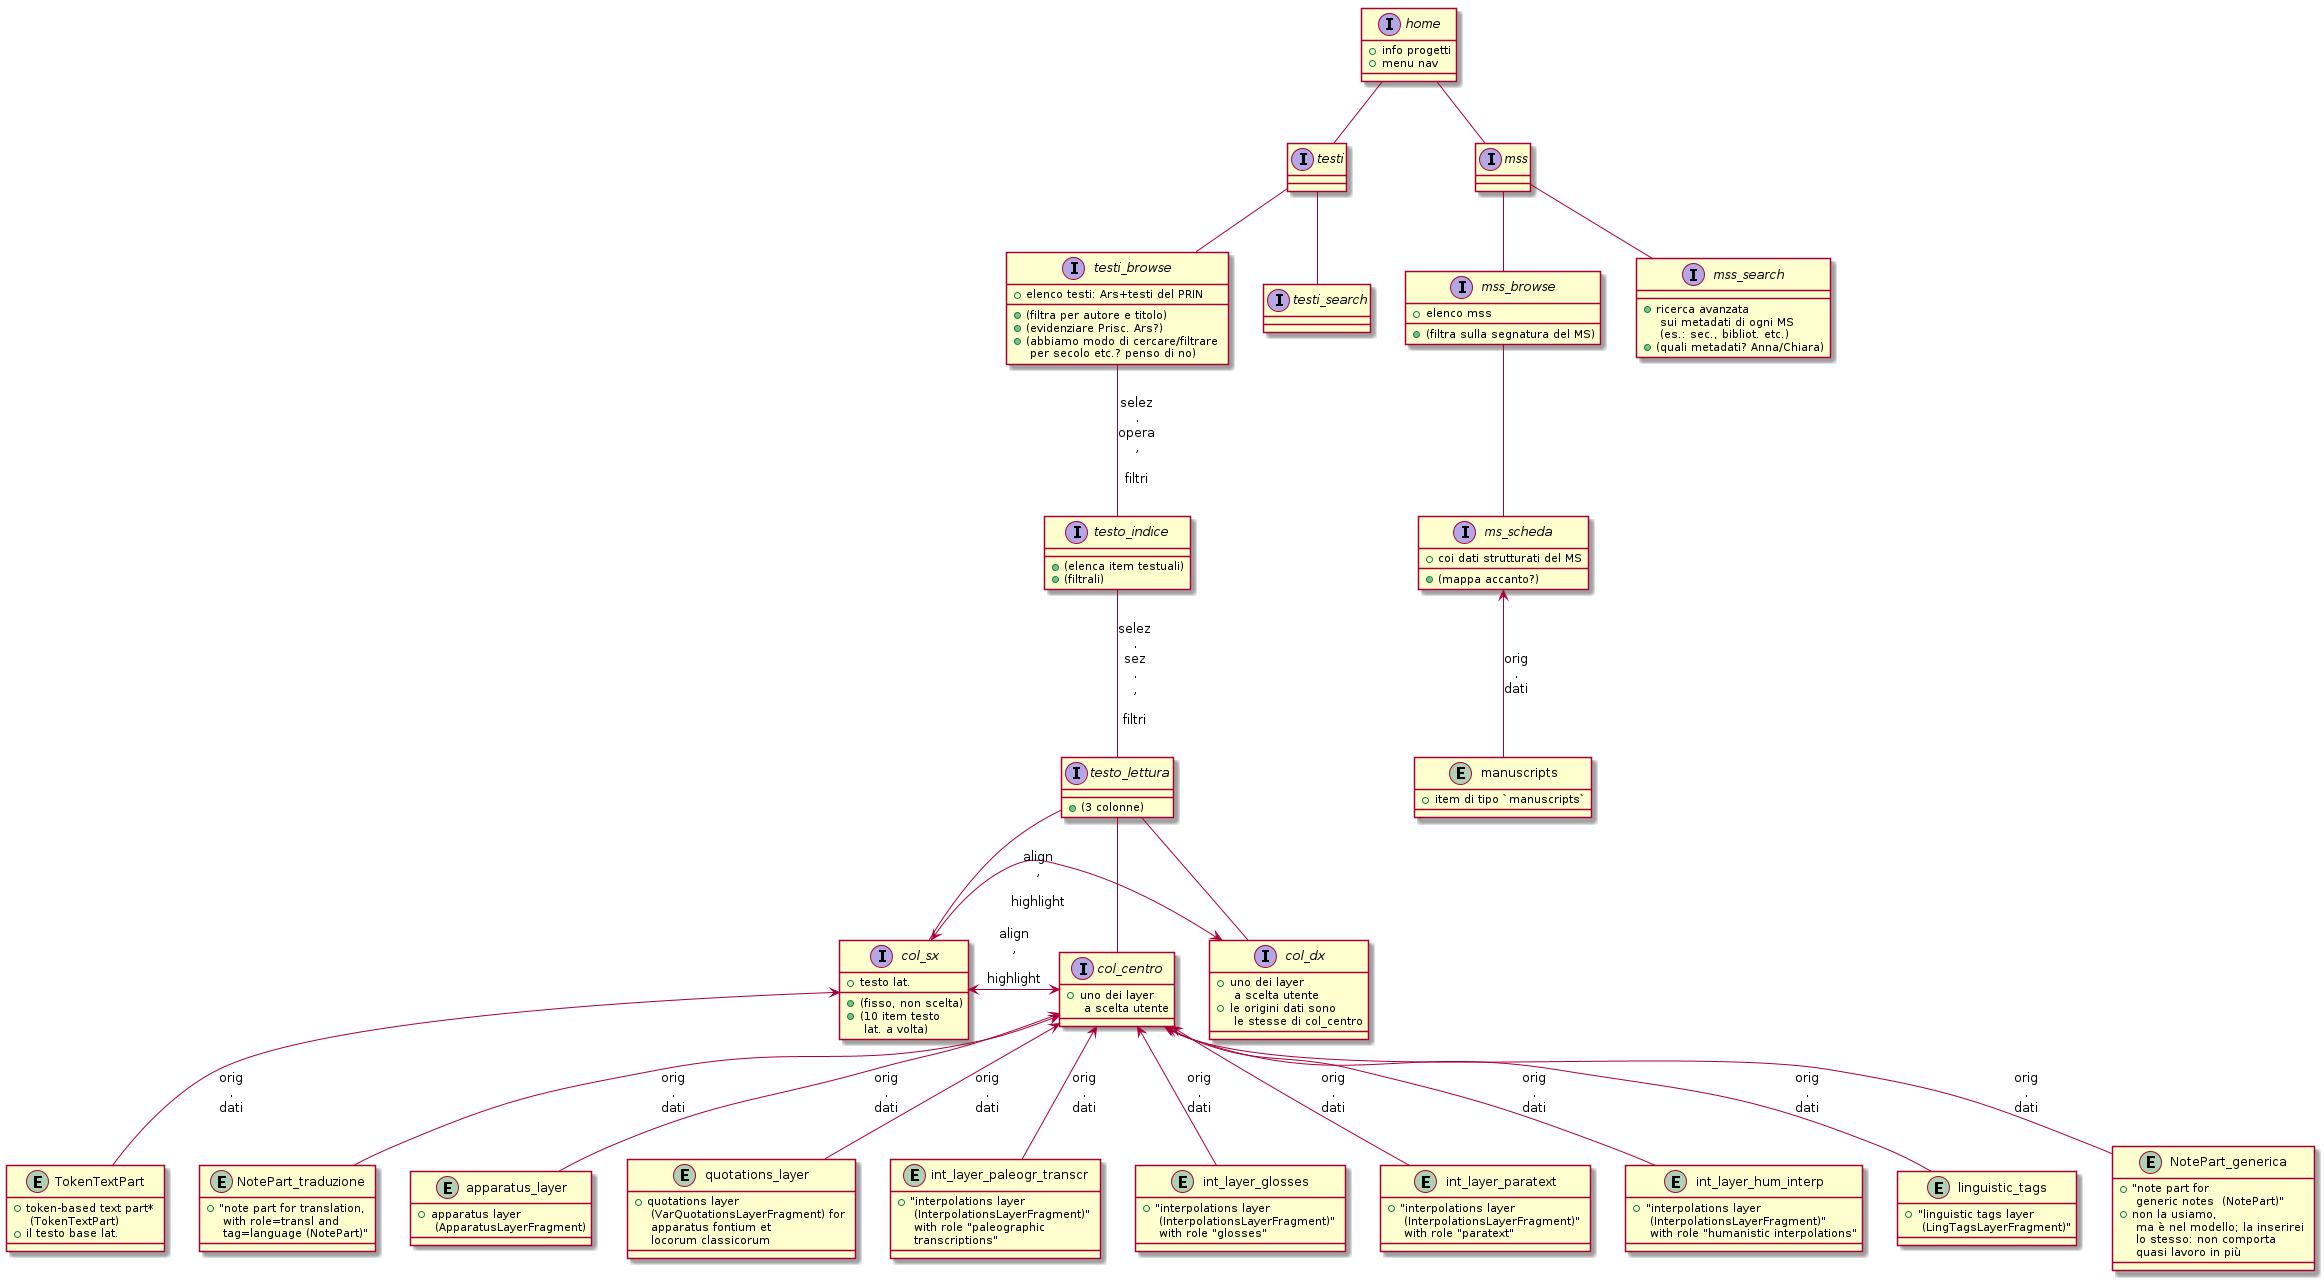

The diagram above was rendered by PlantUML. Its source (embedded in the PNG):
@startuml

skinparam maxMessageSize 5


interface home {
    + info progetti
    + menu nav
}

home -- testi
interface testi {
}

home -- mss
interface mss {
}




testi -- testi_browse

interface testi_browse {
     + elenco testi: Ars+testi del PRIN
     + (filtra per autore e titolo)
     + (evidenziare Prisc. Ars?)
     + (abbiamo modo di cercare/filtrare \n per secolo etc.? penso di no)
}


testi_browse -- testo_indice: selez. opera, \n filtri
interface testo_indice {
     + (elenca item testuali)
     + (filtrali)
}

testo_indice -- testo_lettura : selez. sez., \n filtri




interface testo_lettura {
    + (3 colonne)
}

testo_lettura -- col_sx
testo_lettura -- col_centro
testo_lettura -- col_dx



interface col_sx {
    + testo lat.
    + (fisso, non scelta)
    + (10 item testo \n lat. a volta)
}

entity TokenTextPart {
    + token-based text part* \n (TokenTextPart)
    + il testo base lat.
}
TokenTextPart -up-> col_sx : orig. dati



interface col_centro {
    + uno dei layer \n a scelta utente
}

interface col_dx {
    + uno dei layer \n a scelta utente
    + le origini dati sono \n le stesse di col_centro
}

col_sx <-> col_centro : align, \n highlight
col_sx <->  col_dx : align, \n highlight



entity NotePart_generica {
    + "note part for \n generic notes  (NotePart)"
    + non la usiamo, \n ma è nel modello; la inserirei \n lo stesso: non comporta \n quasi lavoro in più
}
NotePart_generica -up-> col_centro : orig. dati

entity NotePart_traduzione {
    + "note part for translation, \n with role=transl and \n tag=language (NotePart)"
}
NotePart_traduzione -up-> col_centro : orig. dati


 
entity apparatus_layer {
    + apparatus layer \n (ApparatusLayerFragment)
}
apparatus_layer -up-> col_centro : orig. dati


entity quotations_layer {
    + quotations layer \n (VarQuotationsLayerFragment) for \n apparatus fontium et \n locorum classicorum
}
quotations_layer -up-> col_centro : orig. dati


entity int_layer_paleogr_transcr {
    + "interpolations layer \n (InterpolationsLayerFragment)" \n with role "paleographic \n transcriptions"
}
int_layer_paleogr_transcr -up-> col_centro : orig. dati


entity int_layer_glosses {
    + "interpolations layer \n (InterpolationsLayerFragment)" \n with role "glosses"
}
int_layer_glosses -up-> col_centro : orig. dati


entity int_layer_paratext {
    + "interpolations layer \n (InterpolationsLayerFragment)" \n with role "paratext"
}
int_layer_paratext -up-> col_centro : orig. dati


entity int_layer_hum_interp {
    + "interpolations layer \n (InterpolationsLayerFragment)" \n with role "humanistic interpolations"
}
int_layer_hum_interp -up-> col_centro : orig. dati


entity linguistic_tags {
    + "linguistic tags layer \n (LingTagsLayerFragment)"
}
linguistic_tags -up-> col_centro : orig. dati








testi -- testi_search
interface testi_search {
}



mss -- mss_browse
interface mss_browse {
    + elenco mss
    + (filtra sulla segnatura del MS)
}

mss_browse -- ms_scheda
interface ms_scheda {
    + coi dati strutturati del MS
    + (mappa accanto?)
}


entity manuscripts {
    + item di tipo `manuscripts`
}
manuscripts -up-> ms_scheda : orig. dati

mss -- mss_search
interface mss_search {
    + ricerca avanzata \n sui metadati di ogni MS \n (es.: sec., bibliot. etc.)
    + (quali metadati? Anna/Chiara)
}
    

@enduml